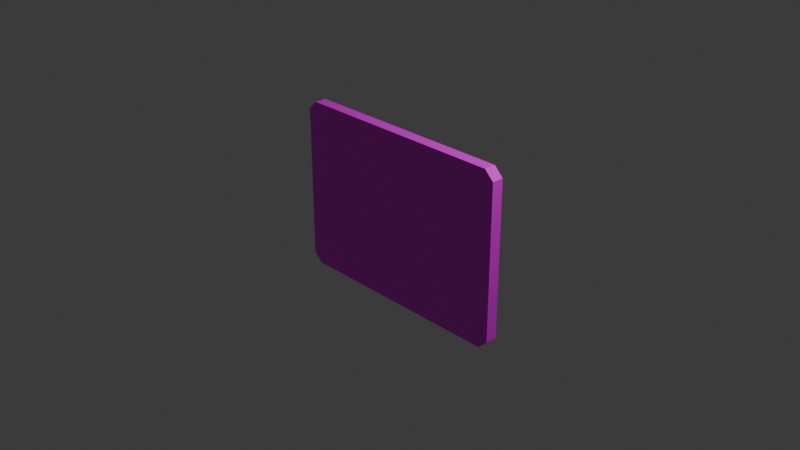# Source: pass_red.blend  (saved by Blender 5.1.29; exported with 4.5.12 LTS)
import bpy
from mathutils import Matrix  # noqa: F401  (used for matrix-valued properties, if any)

bpy.ops.wm.read_factory_settings(use_empty=True)
scene = bpy.context.scene
scene.name = 'Scene'

# ---- collections
col_collection = bpy.data.collections.new('Collection'); scene.collection.children.link(col_collection)

# ---- images (referenced by path relative to the original .blend; pixels are not part of the script)
import os
ASSET_DIR = os.environ.get("B2B_ASSET_DIR", "")  # directory of the original .blend (textures are referenced by path, not embedded)
HERE = os.path.dirname(os.path.abspath(__file__))  # packed textures are extracted next to this script under _unpacked/

def load_image(name, relpath, width, height, colorspace="sRGB"):
    """Load a texture the original file referenced (path relative to the .blend, or extracted next to this script)."""
    p = next((c for c in (os.path.join(HERE, relpath), os.path.join(ASSET_DIR, relpath)) if relpath and os.path.exists(c)), "")
    if p:
        img = bpy.data.images.load(p, check_existing=True)
        img.name = name
    else:  # same state as the original file: an image datablock whose file is absent (Cycles renders it pink)
        img = bpy.data.images.new(name, width, height)
        img.source = "FILE"
        img.filepath = "//" + (relpath or name)
    img.colorspace_settings.name = colorspace
    return img
img_pass_uv_v0_png = load_image('pass_uv_v0.png', 'pass_uv_v0.png', 1024, 1024, 'sRGB')

# ---- materials (node trees are filled in below, after node groups)
mat_material = bpy.data.materials.new('Material')
mat_material.alpha_threshold = 0.0
mat_material.use_backface_culling_lightprobe_volume = False
mat_material.roughness = 0.5
mat_material.line_color = (0.0, 0.0, 0.0, 1.0)

# ---- material node trees
mat_material.use_nodes = True; mat_material.node_tree.nodes.clear()
_N = mat_material.node_tree.nodes; _L = mat_material.node_tree.links
n0 = _N.new('ShaderNodeOutputMaterial'); n0.name = 'Material Output'; n0.location = (200, 100)
n1 = _N.new('ShaderNodeBsdfPrincipled'); n1.name = 'Principled BSDF'; n1.location = (-200, 100)
n2 = _N.new('ShaderNodeTexImage'); n2.name = 'Image Texture'; n2.location = (-630, -6)
n2.image = img_pass_uv_v0_png
_L.new(n1.outputs[0], n0.inputs[0])
_L.new(n2.outputs[0], n1.inputs[0])
n0.is_active_output = True

# ---- world
world_world = bpy.data.worlds.new('World'); scene.world = world_world
world_world.use_nodes = True; world_world.node_tree.nodes.clear()
_N = world_world.node_tree.nodes; _L = world_world.node_tree.links
n0 = _N.new('ShaderNodeOutputWorld'); n0.name = 'World Output'; n0.location = (200, 100)
n1 = _N.new('ShaderNodeBackground'); n1.name = 'Background'; n1.location = (-200, 100)
n1.inputs[0].default_value = (0.05088, 0.05088, 0.05088, 1.0)
_L.new(n1.outputs[0], n0.inputs[0])
n0.is_active_output = True
world_world.color = (0.05088, 0.05088, 0.05088)
world_world.sun_shadow_jitter_overblur = 0.0

# ---- cameras
cam_camera = bpy.data.cameras.new('Camera')
cam_camera.clip_end = 100.0
cam_camera.ortho_scale = 7.314

# ---- lights
light_light = bpy.data.lights.new('Light', 'POINT')
light_light.energy = 1000.0
light_light.shadow_soft_size = 0.1

# ---- meshes
me_cube = bpy.data.meshes.new('Cube')
me_cube.from_pydata([], [], [])
_uv = me_cube.uv_layers.new(name='UVMap')
_uv.uv.foreach_set('vector', [])
me_cube.materials.append(mat_material)
me_cube.use_mirror_vertex_groups = False
me_cube.update()
me_cube_001 = bpy.data.meshes.new('Cube.001')
me_cube_001.from_pydata([(-1.3, -0.06482, -0.85), (-1.2, -0.06482, -0.95), (-1.2, -0.06482, 0.95), (-1.3, -0.06482, 0.85), (-1.2, 0.06482, -0.95), (-1.3, 0.06482, -0.85), (-1.3, 0.06482, 0.85), (-1.2, 0.06482, 0.95), (1.2, -0.06482, -0.95), (1.3, -0.06482, -0.85), (1.3, -0.06482, 0.85), (1.2, -0.06482, 0.95), (1.3, 0.06482, -0.85), (1.2, 0.06482, -0.95), (1.2, 0.06482, 0.95), (1.3, 0.06482, 0.85)], [], [(4, 1, 0, 5), (2, 7, 6, 3), (8, 13, 12, 9), (14, 11, 10, 15), (4, 13, 8, 1), (0, 3, 6, 5), (8, 9, 10, 11, 2, 3, 0, 1), (14, 7, 2, 11), (4, 5, 6, 7, 14, 15, 12, 13), (12, 15, 10, 9)])
_uv = me_cube_001.uv_layers.new(name='UVMap')
_uv.uv.foreach_set('vector', [6.451e-05, 6.447e-05, 0.02043, 6.447e-05, 0.02043, 0.02228, 6.452e-05, 0.02228, 0.02043, 0.3115, 6.451e-05, 0.3115, 6.451e-05, 0.2893, 0.02043, 0.2893, 0.02043, 0.9999, 6.45e-05, 0.9999, 6.448e-05, 0.9777, 0.02043, 0.9777, 6.449e-05, 0.6885, 0.02043, 0.6885, 0.02043, 0.7107, 6.45e-05, 0.7107, 0.03626, 0.2985, 0.4132, 0.2985, 0.4132, 0.3189, 0.03626, 0.3189, 0.02043, 0.02228, 0.02043, 0.2893, 6.451e-05, 0.2893, 6.452e-05, 0.02228, 0.4132, 0.3189, 0.4289, 0.3346, 0.4289, 0.6016, 0.4132, 0.6173, 0.03626, 0.6173, 0.02056, 0.6016, 0.02056, 0.3346, 0.03626, 0.3189, 6.449e-05, 0.6885, 6.451e-05, 0.3115, 0.02043, 0.3115, 0.02043, 0.6885, 0.03626, 0.2985, 0.02056, 0.2828, 0.02056, 0.01577, 0.03626, 6.454e-05, 0.4132, 6.447e-05, 0.4289, 0.01577, 0.4289, 0.2828, 0.4132, 0.2985, 6.448e-05, 0.9777, 6.45e-05, 0.7107, 0.02043, 0.7107, 0.02043, 0.9777])
me_cube_001.materials.append(mat_material)
me_cube_001.update()

# ---- objects
ob_cube = bpy.data.objects.new('Cube', me_cube)
ob_light = bpy.data.objects.new('Light', light_light)
ob_camera = bpy.data.objects.new('Camera', cam_camera)
ob_cube_001 = bpy.data.objects.new('Cube.001', me_cube_001)

# ---- transforms, parenting, visibility, modifiers, constraints
ob_cube.location = (0.0, 0.0, 0.0)
ob_cube.lock_rotations_4d = False
ob_cube.empty_display_type = 'ARROWS'
ob_cube.lineart.crease_threshold = 0.0
ob_light.location = (4.076, 1.005, 5.904)
ob_light.rotation_euler = (0.6503, 0.05522, 1.866)
ob_light.lock_rotations_4d = False
ob_light.empty_display_type = 'ARROWS'
ob_light.color = (0.0, 0.0, 0.0, 0.0)
ob_light.lineart.crease_threshold = 0.0
ob_camera.location = (7.359, -6.926, 4.958)
ob_camera.rotation_euler = (1.109, 0.0, 0.8149)
ob_camera.lock_rotations_4d = False
ob_camera.empty_display_type = 'ARROWS'
ob_camera.color = (0.0, 0.0, 0.0, 0.0)
ob_camera.display_type = 'WIRE'
ob_camera.lineart.crease_threshold = 0.0
ob_cube_001.location = (0.0, 0.0, 0.0)

# ---- collection membership
col_collection.objects.link(ob_cube)
col_collection.objects.link(ob_light)
col_collection.objects.link(ob_camera)
col_collection.objects.link(ob_cube_001)

# ---- scene / render settings (as saved in the file)
scene.camera = ob_camera
scene.frame_start = 1; scene.frame_end = 250; scene.frame_set(1)
scene.render.engine = 'BLENDER_EEVEE_NEXT'
scene.render.bake_bias = 0.0
scene.render.bake_samples = 0
scene.cycles.sampling_pattern = 'TABULATED_SOBOL'
scene.eevee.use_volume_custom_range = False
bpy.context.view_layer.update()
